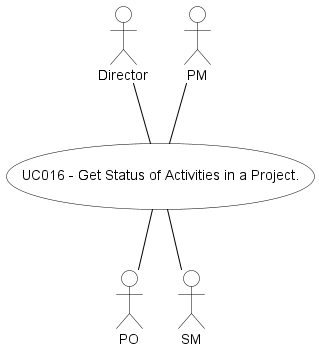

The diagram above was rendered by PlantUML. Its source (embedded in the PNG):
@startuml
skinparam actor {
BackgroundColor #white
ArrowColor #black
BorderColor #black
}
skinparam usecase {
BackgroundColor #white
ArrowColor #black
BorderColor #black
}
usecase (UC016 - Get Status of Activities in a Project.)

:Director: -- (UC016 - Get Status of Activities in a Project.)
:PM: -- (UC016 - Get Status of Activities in a Project.)
(UC016 - Get Status of Activities in a Project.) -- :PO:
(UC016 - Get Status of Activities in a Project.) -- :SM:


@enduml